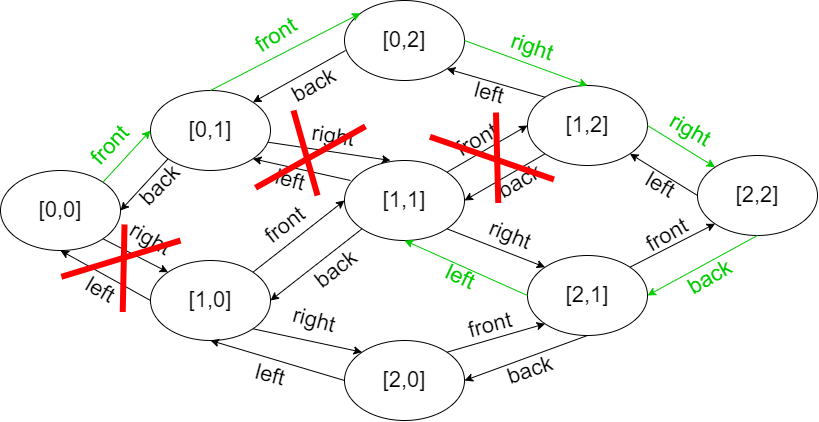

The diagram above was exported from draw.io. Its source (the exported page's mxGraphModel, read from the mxfile embedded in the PNG):
<mxGraphModel dx="769" dy="1371" grid="1" gridSize="10" guides="1" tooltips="1" connect="1" arrows="1" fold="1" page="1" pageScale="1" pageWidth="827" pageHeight="1169" math="0" shadow="0">
  <root>
    <mxCell id="0" />
    <mxCell id="1" parent="0" />
    <mxCell id="z7qDxJ_eWb0Gwre_Q3J0-1" value="[0,0]" style="ellipse;whiteSpace=wrap;html=1;strokeWidth=1;fontSize=22;" vertex="1" parent="1">
      <mxGeometry x="10" y="230" width="120" height="80" as="geometry" />
    </mxCell>
    <mxCell id="z7qDxJ_eWb0Gwre_Q3J0-2" value="[0,1]" style="ellipse;whiteSpace=wrap;html=1;strokeWidth=1;fontSize=22;" vertex="1" parent="1">
      <mxGeometry x="160" y="150" width="120" height="80" as="geometry" />
    </mxCell>
    <mxCell id="z7qDxJ_eWb0Gwre_Q3J0-3" value="[1,0]" style="ellipse;whiteSpace=wrap;html=1;strokeWidth=1;fontSize=22;" vertex="1" parent="1">
      <mxGeometry x="160" y="320" width="120" height="80" as="geometry" />
    </mxCell>
    <mxCell id="z7qDxJ_eWb0Gwre_Q3J0-4" value="[0,2]" style="ellipse;whiteSpace=wrap;html=1;strokeWidth=1;fontSize=22;" vertex="1" parent="1">
      <mxGeometry x="354" y="60" width="120" height="80" as="geometry" />
    </mxCell>
    <mxCell id="z7qDxJ_eWb0Gwre_Q3J0-5" value="[1,1]" style="ellipse;whiteSpace=wrap;html=1;strokeWidth=1;fontSize=22;" vertex="1" parent="1">
      <mxGeometry x="354" y="220" width="120" height="80" as="geometry" />
    </mxCell>
    <mxCell id="z7qDxJ_eWb0Gwre_Q3J0-6" value="[2,0]" style="ellipse;whiteSpace=wrap;html=1;strokeWidth=1;fontSize=22;" vertex="1" parent="1">
      <mxGeometry x="354" y="400" width="120" height="80" as="geometry" />
    </mxCell>
    <mxCell id="z7qDxJ_eWb0Gwre_Q3J0-7" value="[1,2]" style="ellipse;whiteSpace=wrap;html=1;strokeWidth=1;fontSize=22;" vertex="1" parent="1">
      <mxGeometry x="537" y="145" width="120" height="80" as="geometry" />
    </mxCell>
    <mxCell id="z7qDxJ_eWb0Gwre_Q3J0-8" value="[2,1]" style="ellipse;whiteSpace=wrap;html=1;strokeWidth=1;fontSize=22;" vertex="1" parent="1">
      <mxGeometry x="537" y="315" width="120" height="80" as="geometry" />
    </mxCell>
    <mxCell id="z7qDxJ_eWb0Gwre_Q3J0-9" value="[2,2]" style="ellipse;whiteSpace=wrap;html=1;strokeWidth=1;fontSize=22;" vertex="1" parent="1">
      <mxGeometry x="707" y="215" width="120" height="80" as="geometry" />
    </mxCell>
    <mxCell id="z7qDxJ_eWb0Gwre_Q3J0-10" value="" style="endArrow=classic;html=1;rounded=0;fontSize=22;entryX=0;entryY=0.5;entryDx=0;entryDy=0;exitX=1;exitY=0;exitDx=0;exitDy=0;strokeColor=#00CC00;" edge="1" parent="1" source="z7qDxJ_eWb0Gwre_Q3J0-1" target="z7qDxJ_eWb0Gwre_Q3J0-2">
      <mxGeometry width="50" height="50" relative="1" as="geometry">
        <mxPoint x="100" y="230" as="sourcePoint" />
        <mxPoint x="150" y="180" as="targetPoint" />
      </mxGeometry>
    </mxCell>
    <mxCell id="z7qDxJ_eWb0Gwre_Q3J0-11" value="" style="endArrow=classic;html=1;rounded=0;fontSize=22;exitX=0;exitY=1;exitDx=0;exitDy=0;entryX=1;entryY=0.5;entryDx=0;entryDy=0;" edge="1" parent="1" source="z7qDxJ_eWb0Gwre_Q3J0-2" target="z7qDxJ_eWb0Gwre_Q3J0-1">
      <mxGeometry width="50" height="50" relative="1" as="geometry">
        <mxPoint x="50" y="210" as="sourcePoint" />
        <mxPoint x="100" y="160" as="targetPoint" />
      </mxGeometry>
    </mxCell>
    <mxCell id="z7qDxJ_eWb0Gwre_Q3J0-12" value="" style="endArrow=classic;html=1;rounded=0;fontSize=22;exitX=1;exitY=1;exitDx=0;exitDy=0;entryX=0;entryY=0;entryDx=0;entryDy=0;" edge="1" parent="1" source="z7qDxJ_eWb0Gwre_Q3J0-1" target="z7qDxJ_eWb0Gwre_Q3J0-3">
      <mxGeometry width="50" height="50" relative="1" as="geometry">
        <mxPoint x="140" y="210" as="sourcePoint" />
        <mxPoint x="190" y="160" as="targetPoint" />
      </mxGeometry>
    </mxCell>
    <mxCell id="z7qDxJ_eWb0Gwre_Q3J0-13" value="" style="endArrow=classic;html=1;rounded=0;fontSize=22;exitX=0;exitY=0.5;exitDx=0;exitDy=0;entryX=0.5;entryY=1;entryDx=0;entryDy=0;" edge="1" parent="1" source="z7qDxJ_eWb0Gwre_Q3J0-3" target="z7qDxJ_eWb0Gwre_Q3J0-1">
      <mxGeometry width="50" height="50" relative="1" as="geometry">
        <mxPoint x="140" y="210" as="sourcePoint" />
        <mxPoint x="190" y="160" as="targetPoint" />
      </mxGeometry>
    </mxCell>
    <mxCell id="z7qDxJ_eWb0Gwre_Q3J0-14" value="" style="endArrow=classic;html=1;rounded=0;fontSize=22;exitX=0.5;exitY=0;exitDx=0;exitDy=0;entryX=0;entryY=0;entryDx=0;entryDy=0;fontColor=#00CC00;strokeColor=#00CC00;" edge="1" parent="1" source="z7qDxJ_eWb0Gwre_Q3J0-2" target="z7qDxJ_eWb0Gwre_Q3J0-4">
      <mxGeometry width="50" height="50" relative="1" as="geometry">
        <mxPoint x="290" y="210" as="sourcePoint" />
        <mxPoint x="340" y="160" as="targetPoint" />
      </mxGeometry>
    </mxCell>
    <mxCell id="z7qDxJ_eWb0Gwre_Q3J0-15" value="" style="endArrow=classic;html=1;rounded=0;fontSize=22;entryX=1;entryY=0;entryDx=0;entryDy=0;" edge="1" parent="1" target="z7qDxJ_eWb0Gwre_Q3J0-2">
      <mxGeometry width="50" height="50" relative="1" as="geometry">
        <mxPoint x="355" y="110" as="sourcePoint" />
        <mxPoint x="340" y="160" as="targetPoint" />
      </mxGeometry>
    </mxCell>
    <mxCell id="z7qDxJ_eWb0Gwre_Q3J0-16" value="" style="endArrow=classic;html=1;rounded=0;fontSize=22;exitX=1;exitY=0;exitDx=0;exitDy=0;entryX=0;entryY=0.5;entryDx=0;entryDy=0;" edge="1" parent="1" source="z7qDxJ_eWb0Gwre_Q3J0-3" target="z7qDxJ_eWb0Gwre_Q3J0-5">
      <mxGeometry width="50" height="50" relative="1" as="geometry">
        <mxPoint x="290" y="330" as="sourcePoint" />
        <mxPoint x="340" y="280" as="targetPoint" />
      </mxGeometry>
    </mxCell>
    <mxCell id="z7qDxJ_eWb0Gwre_Q3J0-17" value="" style="endArrow=classic;html=1;rounded=0;fontSize=22;exitX=0;exitY=1;exitDx=0;exitDy=0;entryX=1;entryY=0.5;entryDx=0;entryDy=0;" edge="1" parent="1" source="z7qDxJ_eWb0Gwre_Q3J0-5" target="z7qDxJ_eWb0Gwre_Q3J0-3">
      <mxGeometry width="50" height="50" relative="1" as="geometry">
        <mxPoint x="290" y="330" as="sourcePoint" />
        <mxPoint x="340" y="280" as="targetPoint" />
      </mxGeometry>
    </mxCell>
    <mxCell id="z7qDxJ_eWb0Gwre_Q3J0-18" value="" style="endArrow=classic;html=1;rounded=0;fontSize=22;exitX=1;exitY=1;exitDx=0;exitDy=0;entryX=0;entryY=0;entryDx=0;entryDy=0;" edge="1" parent="1" source="z7qDxJ_eWb0Gwre_Q3J0-3" target="z7qDxJ_eWb0Gwre_Q3J0-6">
      <mxGeometry width="50" height="50" relative="1" as="geometry">
        <mxPoint x="340" y="330" as="sourcePoint" />
        <mxPoint x="390" y="280" as="targetPoint" />
      </mxGeometry>
    </mxCell>
    <mxCell id="z7qDxJ_eWb0Gwre_Q3J0-19" value="" style="endArrow=classic;html=1;rounded=0;fontSize=22;exitX=0;exitY=0.5;exitDx=0;exitDy=0;entryX=0.5;entryY=1;entryDx=0;entryDy=0;" edge="1" parent="1" source="z7qDxJ_eWb0Gwre_Q3J0-6" target="z7qDxJ_eWb0Gwre_Q3J0-3">
      <mxGeometry width="50" height="50" relative="1" as="geometry">
        <mxPoint x="310" y="360" as="sourcePoint" />
        <mxPoint x="360" y="310" as="targetPoint" />
      </mxGeometry>
    </mxCell>
    <mxCell id="z7qDxJ_eWb0Gwre_Q3J0-20" value="" style="endArrow=classic;html=1;rounded=0;fontSize=22;exitX=1;exitY=0.5;exitDx=0;exitDy=0;entryX=0.5;entryY=0;entryDx=0;entryDy=0;strokeColor=#00CC00;" edge="1" parent="1" source="z7qDxJ_eWb0Gwre_Q3J0-4" target="z7qDxJ_eWb0Gwre_Q3J0-7">
      <mxGeometry width="50" height="50" relative="1" as="geometry">
        <mxPoint x="540" y="280" as="sourcePoint" />
        <mxPoint x="590" y="230" as="targetPoint" />
      </mxGeometry>
    </mxCell>
    <mxCell id="z7qDxJ_eWb0Gwre_Q3J0-21" value="" style="endArrow=classic;html=1;rounded=0;fontSize=22;exitX=0;exitY=0;exitDx=0;exitDy=0;entryX=1;entryY=1;entryDx=0;entryDy=0;" edge="1" parent="1" source="z7qDxJ_eWb0Gwre_Q3J0-7" target="z7qDxJ_eWb0Gwre_Q3J0-4">
      <mxGeometry width="50" height="50" relative="1" as="geometry">
        <mxPoint x="540" y="280" as="sourcePoint" />
        <mxPoint x="590" y="230" as="targetPoint" />
      </mxGeometry>
    </mxCell>
    <mxCell id="z7qDxJ_eWb0Gwre_Q3J0-22" value="" style="endArrow=classic;html=1;rounded=0;fontSize=22;exitX=1;exitY=0;exitDx=0;exitDy=0;entryX=0;entryY=0.5;entryDx=0;entryDy=0;" edge="1" parent="1" source="z7qDxJ_eWb0Gwre_Q3J0-5" target="z7qDxJ_eWb0Gwre_Q3J0-7">
      <mxGeometry width="50" height="50" relative="1" as="geometry">
        <mxPoint x="540" y="280" as="sourcePoint" />
        <mxPoint x="590" y="230" as="targetPoint" />
      </mxGeometry>
    </mxCell>
    <mxCell id="z7qDxJ_eWb0Gwre_Q3J0-23" value="" style="endArrow=classic;html=1;rounded=0;fontSize=22;exitX=0;exitY=1;exitDx=0;exitDy=0;entryX=1;entryY=0.5;entryDx=0;entryDy=0;" edge="1" parent="1" source="z7qDxJ_eWb0Gwre_Q3J0-7" target="z7qDxJ_eWb0Gwre_Q3J0-5">
      <mxGeometry width="50" height="50" relative="1" as="geometry">
        <mxPoint x="550" y="330" as="sourcePoint" />
        <mxPoint x="510" y="260" as="targetPoint" />
      </mxGeometry>
    </mxCell>
    <mxCell id="z7qDxJ_eWb0Gwre_Q3J0-24" value="" style="endArrow=classic;html=1;rounded=0;fontSize=22;exitX=1;exitY=1;exitDx=0;exitDy=0;entryX=0;entryY=0;entryDx=0;entryDy=0;" edge="1" parent="1" source="z7qDxJ_eWb0Gwre_Q3J0-5" target="z7qDxJ_eWb0Gwre_Q3J0-8">
      <mxGeometry width="50" height="50" relative="1" as="geometry">
        <mxPoint x="570" y="280" as="sourcePoint" />
        <mxPoint x="620" y="230" as="targetPoint" />
      </mxGeometry>
    </mxCell>
    <mxCell id="z7qDxJ_eWb0Gwre_Q3J0-25" value="" style="endArrow=classic;html=1;rounded=0;fontSize=22;exitX=0;exitY=0.5;exitDx=0;exitDy=0;entryX=0.5;entryY=1;entryDx=0;entryDy=0;strokeColor=#00CC00;" edge="1" parent="1" source="z7qDxJ_eWb0Gwre_Q3J0-8" target="z7qDxJ_eWb0Gwre_Q3J0-5">
      <mxGeometry width="50" height="50" relative="1" as="geometry">
        <mxPoint x="570" y="280" as="sourcePoint" />
        <mxPoint x="620" y="230" as="targetPoint" />
      </mxGeometry>
    </mxCell>
    <mxCell id="z7qDxJ_eWb0Gwre_Q3J0-26" value="" style="endArrow=classic;html=1;rounded=0;fontSize=22;exitX=1;exitY=0;exitDx=0;exitDy=0;entryX=0;entryY=1;entryDx=0;entryDy=0;" edge="1" parent="1" source="z7qDxJ_eWb0Gwre_Q3J0-6" target="z7qDxJ_eWb0Gwre_Q3J0-8">
      <mxGeometry width="50" height="50" relative="1" as="geometry">
        <mxPoint x="490" y="280" as="sourcePoint" />
        <mxPoint x="540" y="230" as="targetPoint" />
      </mxGeometry>
    </mxCell>
    <mxCell id="z7qDxJ_eWb0Gwre_Q3J0-27" value="" style="endArrow=classic;html=1;rounded=0;fontSize=22;exitX=0.5;exitY=1;exitDx=0;exitDy=0;entryX=1;entryY=0.5;entryDx=0;entryDy=0;" edge="1" parent="1" source="z7qDxJ_eWb0Gwre_Q3J0-8" target="z7qDxJ_eWb0Gwre_Q3J0-6">
      <mxGeometry width="50" height="50" relative="1" as="geometry">
        <mxPoint x="490" y="280" as="sourcePoint" />
        <mxPoint x="540" y="230" as="targetPoint" />
      </mxGeometry>
    </mxCell>
    <mxCell id="z7qDxJ_eWb0Gwre_Q3J0-28" value="" style="endArrow=classic;html=1;rounded=0;fontSize=22;exitX=1;exitY=0;exitDx=0;exitDy=0;entryX=0;entryY=1;entryDx=0;entryDy=0;" edge="1" parent="1" source="z7qDxJ_eWb0Gwre_Q3J0-8" target="z7qDxJ_eWb0Gwre_Q3J0-9">
      <mxGeometry width="50" height="50" relative="1" as="geometry">
        <mxPoint x="720" y="280" as="sourcePoint" />
        <mxPoint x="770" y="230" as="targetPoint" />
      </mxGeometry>
    </mxCell>
    <mxCell id="z7qDxJ_eWb0Gwre_Q3J0-29" value="" style="endArrow=classic;html=1;rounded=0;fontSize=22;exitX=0.5;exitY=1;exitDx=0;exitDy=0;entryX=1;entryY=0.5;entryDx=0;entryDy=0;strokeColor=#00CC00;" edge="1" parent="1" source="z7qDxJ_eWb0Gwre_Q3J0-9" target="z7qDxJ_eWb0Gwre_Q3J0-8">
      <mxGeometry width="50" height="50" relative="1" as="geometry">
        <mxPoint x="720" y="280" as="sourcePoint" />
        <mxPoint x="770" y="230" as="targetPoint" />
      </mxGeometry>
    </mxCell>
    <mxCell id="z7qDxJ_eWb0Gwre_Q3J0-30" value="" style="endArrow=classic;html=1;rounded=0;fontSize=22;entryX=1;entryY=1;entryDx=0;entryDy=0;exitX=0;exitY=0.5;exitDx=0;exitDy=0;" edge="1" parent="1" source="z7qDxJ_eWb0Gwre_Q3J0-9" target="z7qDxJ_eWb0Gwre_Q3J0-7">
      <mxGeometry width="50" height="50" relative="1" as="geometry">
        <mxPoint x="720" y="280" as="sourcePoint" />
        <mxPoint x="770" y="230" as="targetPoint" />
      </mxGeometry>
    </mxCell>
    <mxCell id="z7qDxJ_eWb0Gwre_Q3J0-31" value="" style="endArrow=classic;html=1;rounded=0;fontSize=22;exitX=1;exitY=0.5;exitDx=0;exitDy=0;entryX=0;entryY=0;entryDx=0;entryDy=0;strokeColor=#00CC00;" edge="1" parent="1" source="z7qDxJ_eWb0Gwre_Q3J0-7" target="z7qDxJ_eWb0Gwre_Q3J0-9">
      <mxGeometry width="50" height="50" relative="1" as="geometry">
        <mxPoint x="720" y="280" as="sourcePoint" />
        <mxPoint x="770" y="230" as="targetPoint" />
      </mxGeometry>
    </mxCell>
    <mxCell id="z7qDxJ_eWb0Gwre_Q3J0-32" value="front" style="text;html=1;strokeColor=none;fillColor=none;align=center;verticalAlign=middle;whiteSpace=wrap;rounded=0;fontSize=22;rotation=313;fontColor=#00CC00;" vertex="1" parent="1">
      <mxGeometry x="90" y="190" width="60" height="30" as="geometry" />
    </mxCell>
    <mxCell id="z7qDxJ_eWb0Gwre_Q3J0-33" value="back" style="text;html=1;strokeColor=none;fillColor=none;align=center;verticalAlign=middle;whiteSpace=wrap;rounded=0;fontSize=22;rotation=-45;" vertex="1" parent="1">
      <mxGeometry x="140" y="230" width="60" height="30" as="geometry" />
    </mxCell>
    <mxCell id="z7qDxJ_eWb0Gwre_Q3J0-34" value="front" style="text;html=1;strokeColor=none;fillColor=none;align=center;verticalAlign=middle;whiteSpace=wrap;rounded=0;fontSize=22;rotation=327;fontColor=#00CC00;" vertex="1" parent="1">
      <mxGeometry x="256" y="80" width="60" height="30" as="geometry" />
    </mxCell>
    <mxCell id="z7qDxJ_eWb0Gwre_Q3J0-35" value="back" style="text;html=1;strokeColor=none;fillColor=none;align=center;verticalAlign=middle;whiteSpace=wrap;rounded=0;fontSize=22;rotation=331;" vertex="1" parent="1">
      <mxGeometry x="294" y="130" width="60" height="30" as="geometry" />
    </mxCell>
    <mxCell id="z7qDxJ_eWb0Gwre_Q3J0-36" value="right" style="text;html=1;strokeColor=none;fillColor=none;align=center;verticalAlign=middle;whiteSpace=wrap;rounded=0;fontSize=22;rotation=19;fontColor=#00CC00;" vertex="1" parent="1">
      <mxGeometry x="512" y="92" width="60" height="30" as="geometry" />
    </mxCell>
    <mxCell id="z7qDxJ_eWb0Gwre_Q3J0-37" value="left" style="text;html=1;strokeColor=none;fillColor=none;align=center;verticalAlign=middle;whiteSpace=wrap;rounded=0;fontSize=22;rotation=15;" vertex="1" parent="1">
      <mxGeometry x="469" y="138" width="60" height="30" as="geometry" />
    </mxCell>
    <mxCell id="z7qDxJ_eWb0Gwre_Q3J0-39" value="right" style="text;html=1;strokeColor=none;fillColor=none;align=center;verticalAlign=middle;whiteSpace=wrap;rounded=0;fontSize=22;rotation=30;fontColor=#00CC00;" vertex="1" parent="1">
      <mxGeometry x="670" y="175" width="60" height="30" as="geometry" />
    </mxCell>
    <mxCell id="z7qDxJ_eWb0Gwre_Q3J0-40" value="left" style="text;html=1;strokeColor=none;fillColor=none;align=center;verticalAlign=middle;whiteSpace=wrap;rounded=0;fontSize=22;rotation=30;" vertex="1" parent="1">
      <mxGeometry x="640" y="230" width="60" height="30" as="geometry" />
    </mxCell>
    <mxCell id="z7qDxJ_eWb0Gwre_Q3J0-41" value="left" style="text;html=1;strokeColor=none;fillColor=none;align=center;verticalAlign=middle;whiteSpace=wrap;rounded=0;fontSize=22;rotation=15;" vertex="1" parent="1">
      <mxGeometry x="250" y="420" width="60" height="30" as="geometry" />
    </mxCell>
    <mxCell id="z7qDxJ_eWb0Gwre_Q3J0-42" value="left" style="text;html=1;strokeColor=none;fillColor=none;align=center;verticalAlign=middle;whiteSpace=wrap;rounded=0;fontSize=22;rotation=30;" vertex="1" parent="1">
      <mxGeometry x="80" y="335" width="60" height="30" as="geometry" />
    </mxCell>
    <mxCell id="z7qDxJ_eWb0Gwre_Q3J0-43" value="left" style="text;html=1;strokeColor=none;fillColor=none;align=center;verticalAlign=middle;whiteSpace=wrap;rounded=0;fontSize=22;rotation=25;fontColor=#00CC00;" vertex="1" parent="1">
      <mxGeometry x="440" y="322" width="60" height="30" as="geometry" />
    </mxCell>
    <mxCell id="z7qDxJ_eWb0Gwre_Q3J0-44" value="right" style="text;html=1;strokeColor=none;fillColor=none;align=center;verticalAlign=middle;whiteSpace=wrap;rounded=0;fontSize=22;rotation=22;" vertex="1" parent="1">
      <mxGeometry x="490" y="280" width="60" height="30" as="geometry" />
    </mxCell>
    <mxCell id="z7qDxJ_eWb0Gwre_Q3J0-45" value="right" style="text;html=1;strokeColor=none;fillColor=none;align=center;verticalAlign=middle;whiteSpace=wrap;rounded=0;fontSize=22;rotation=15;" vertex="1" parent="1">
      <mxGeometry x="294" y="365" width="60" height="30" as="geometry" />
    </mxCell>
    <mxCell id="z7qDxJ_eWb0Gwre_Q3J0-46" value="right" style="text;html=1;strokeColor=none;fillColor=none;align=center;verticalAlign=middle;whiteSpace=wrap;rounded=0;fontSize=22;rotation=30;" vertex="1" parent="1">
      <mxGeometry x="130" y="284" width="60" height="30" as="geometry" />
    </mxCell>
    <mxCell id="z7qDxJ_eWb0Gwre_Q3J0-47" value="front" style="text;html=1;strokeColor=none;fillColor=none;align=center;verticalAlign=middle;whiteSpace=wrap;rounded=0;fontSize=22;rotation=322;" vertex="1" parent="1">
      <mxGeometry x="265" y="270" width="60" height="30" as="geometry" />
    </mxCell>
    <mxCell id="z7qDxJ_eWb0Gwre_Q3J0-49" value="front" style="text;html=1;strokeColor=none;fillColor=none;align=center;verticalAlign=middle;whiteSpace=wrap;rounded=0;fontSize=22;rotation=-30;" vertex="1" parent="1">
      <mxGeometry x="647" y="280" width="60" height="30" as="geometry" />
    </mxCell>
    <mxCell id="z7qDxJ_eWb0Gwre_Q3J0-50" value="front" style="text;html=1;strokeColor=none;fillColor=none;align=center;verticalAlign=middle;whiteSpace=wrap;rounded=0;fontSize=22;rotation=-15;" vertex="1" parent="1">
      <mxGeometry x="470" y="370" width="60" height="30" as="geometry" />
    </mxCell>
    <mxCell id="z7qDxJ_eWb0Gwre_Q3J0-51" value="back" style="text;html=1;strokeColor=none;fillColor=none;align=center;verticalAlign=middle;whiteSpace=wrap;rounded=0;fontSize=22;rotation=341;" vertex="1" parent="1">
      <mxGeometry x="510" y="415" width="60" height="30" as="geometry" />
    </mxCell>
    <mxCell id="z7qDxJ_eWb0Gwre_Q3J0-52" value="back" style="text;html=1;strokeColor=none;fillColor=none;align=center;verticalAlign=middle;whiteSpace=wrap;rounded=0;fontSize=22;rotation=-30;fontColor=#00CC00;" vertex="1" parent="1">
      <mxGeometry x="690" y="322" width="60" height="30" as="geometry" />
    </mxCell>
    <mxCell id="z7qDxJ_eWb0Gwre_Q3J0-53" value="back" style="text;html=1;strokeColor=none;fillColor=none;align=center;verticalAlign=middle;whiteSpace=wrap;rounded=0;fontSize=22;rotation=322;" vertex="1" parent="1">
      <mxGeometry x="316" y="314" width="60" height="30" as="geometry" />
    </mxCell>
    <mxCell id="z7qDxJ_eWb0Gwre_Q3J0-55" value="back" style="text;html=1;strokeColor=none;fillColor=none;align=center;verticalAlign=middle;whiteSpace=wrap;rounded=0;fontSize=22;rotation=-30;" vertex="1" parent="1">
      <mxGeometry x="500" y="226" width="60" height="30" as="geometry" />
    </mxCell>
    <mxCell id="z7qDxJ_eWb0Gwre_Q3J0-56" value="front" style="text;html=1;strokeColor=none;fillColor=none;align=center;verticalAlign=middle;whiteSpace=wrap;rounded=0;fontSize=22;rotation=-30;" vertex="1" parent="1">
      <mxGeometry x="457" y="185" width="60" height="30" as="geometry" />
    </mxCell>
    <mxCell id="z7qDxJ_eWb0Gwre_Q3J0-63" value="" style="endArrow=classic;html=1;rounded=0;fontSize=22;strokeColor=#000000;strokeWidth=1;exitX=0.982;exitY=0.647;exitDx=0;exitDy=0;exitPerimeter=0;" edge="1" parent="1" source="z7qDxJ_eWb0Gwre_Q3J0-2">
      <mxGeometry width="50" height="50" relative="1" as="geometry">
        <mxPoint x="240" y="350" as="sourcePoint" />
        <mxPoint x="400" y="220" as="targetPoint" />
      </mxGeometry>
    </mxCell>
    <mxCell id="z7qDxJ_eWb0Gwre_Q3J0-64" value="" style="endArrow=classic;html=1;rounded=0;fontSize=22;strokeColor=#000000;strokeWidth=1;entryX=1;entryY=1;entryDx=0;entryDy=0;" edge="1" parent="1" target="z7qDxJ_eWb0Gwre_Q3J0-2">
      <mxGeometry width="50" height="50" relative="1" as="geometry">
        <mxPoint x="360" y="240" as="sourcePoint" />
        <mxPoint x="290" y="300" as="targetPoint" />
      </mxGeometry>
    </mxCell>
    <mxCell id="z7qDxJ_eWb0Gwre_Q3J0-66" value="right" style="text;html=1;strokeColor=none;fillColor=none;align=center;verticalAlign=middle;whiteSpace=wrap;rounded=0;fontSize=22;rotation=9;" vertex="1" parent="1">
      <mxGeometry x="313" y="181" width="60" height="30" as="geometry" />
    </mxCell>
    <mxCell id="z7qDxJ_eWb0Gwre_Q3J0-69" value="left" style="text;html=1;strokeColor=none;fillColor=none;align=center;verticalAlign=middle;whiteSpace=wrap;rounded=0;fontSize=22;rotation=15;" vertex="1" parent="1">
      <mxGeometry x="270" y="225" width="60" height="30" as="geometry" />
    </mxCell>
    <mxCell id="z7qDxJ_eWb0Gwre_Q3J0-70" value="" style="endArrow=none;html=1;rounded=0;fontSize=22;strokeColor=#FF0000;strokeWidth=6;exitX=-0.179;exitY=0.756;exitDx=0;exitDy=0;exitPerimeter=0;" edge="1" parent="1" source="z7qDxJ_eWb0Gwre_Q3J0-42">
      <mxGeometry width="50" height="50" relative="1" as="geometry">
        <mxPoint x="60" y="360" as="sourcePoint" />
        <mxPoint x="190" y="300" as="targetPoint" />
      </mxGeometry>
    </mxCell>
    <mxCell id="z7qDxJ_eWb0Gwre_Q3J0-71" value="" style="endArrow=none;html=1;rounded=0;fontSize=22;strokeColor=#FF0000;strokeWidth=6;exitX=1;exitY=0.75;exitDx=0;exitDy=0;entryX=0;entryY=0.5;entryDx=0;entryDy=0;" edge="1" parent="1" source="z7qDxJ_eWb0Gwre_Q3J0-42" target="z7qDxJ_eWb0Gwre_Q3J0-46">
      <mxGeometry width="50" height="50" relative="1" as="geometry">
        <mxPoint x="80.87812504982202" y="346.2810751010644" as="sourcePoint" />
        <mxPoint x="200" y="310" as="targetPoint" />
      </mxGeometry>
    </mxCell>
    <mxCell id="z7qDxJ_eWb0Gwre_Q3J0-72" value="" style="endArrow=none;html=1;rounded=0;fontSize=22;strokeColor=#FF0000;strokeWidth=6;exitX=-0.179;exitY=0.756;exitDx=0;exitDy=0;exitPerimeter=0;entryX=1;entryY=0;entryDx=0;entryDy=0;" edge="1" parent="1" target="z7qDxJ_eWb0Gwre_Q3J0-66">
      <mxGeometry width="50" height="50" relative="1" as="geometry">
        <mxPoint x="264.998125049822" y="247.2810751010644" as="sourcePoint" />
        <mxPoint x="384.12" y="211" as="targetPoint" />
      </mxGeometry>
    </mxCell>
    <mxCell id="z7qDxJ_eWb0Gwre_Q3J0-73" value="" style="endArrow=none;html=1;rounded=0;fontSize=22;strokeColor=#FF0000;strokeWidth=6;entryX=1;entryY=0.75;entryDx=0;entryDy=0;" edge="1" parent="1" target="z7qDxJ_eWb0Gwre_Q3J0-69">
      <mxGeometry width="50" height="50" relative="1" as="geometry">
        <mxPoint x="303" y="170" as="sourcePoint" />
        <mxPoint x="220" y="330" as="targetPoint" />
      </mxGeometry>
    </mxCell>
    <mxCell id="z7qDxJ_eWb0Gwre_Q3J0-74" value="" style="endArrow=none;html=1;rounded=0;fontSize=22;strokeColor=#FF0000;strokeWidth=6;exitX=-0.179;exitY=0.756;exitDx=0;exitDy=0;exitPerimeter=0;entryX=1;entryY=1;entryDx=0;entryDy=0;" edge="1" parent="1" target="z7qDxJ_eWb0Gwre_Q3J0-55">
      <mxGeometry width="50" height="50" relative="1" as="geometry">
        <mxPoint x="439.438125049822" y="196.2810751010644" as="sourcePoint" />
        <mxPoint x="558.56" y="160" as="targetPoint" />
      </mxGeometry>
    </mxCell>
    <mxCell id="z7qDxJ_eWb0Gwre_Q3J0-75" value="" style="endArrow=none;html=1;rounded=0;fontSize=22;strokeColor=#FF0000;strokeWidth=6;exitX=0;exitY=0.75;exitDx=0;exitDy=0;entryX=1;entryY=0;entryDx=0;entryDy=0;" edge="1" parent="1" source="z7qDxJ_eWb0Gwre_Q3J0-55" target="z7qDxJ_eWb0Gwre_Q3J0-56">
      <mxGeometry width="50" height="50" relative="1" as="geometry">
        <mxPoint x="460" y="260" as="sourcePoint" />
        <mxPoint x="510" y="210" as="targetPoint" />
      </mxGeometry>
    </mxCell>
  </root>
</mxGraphModel>